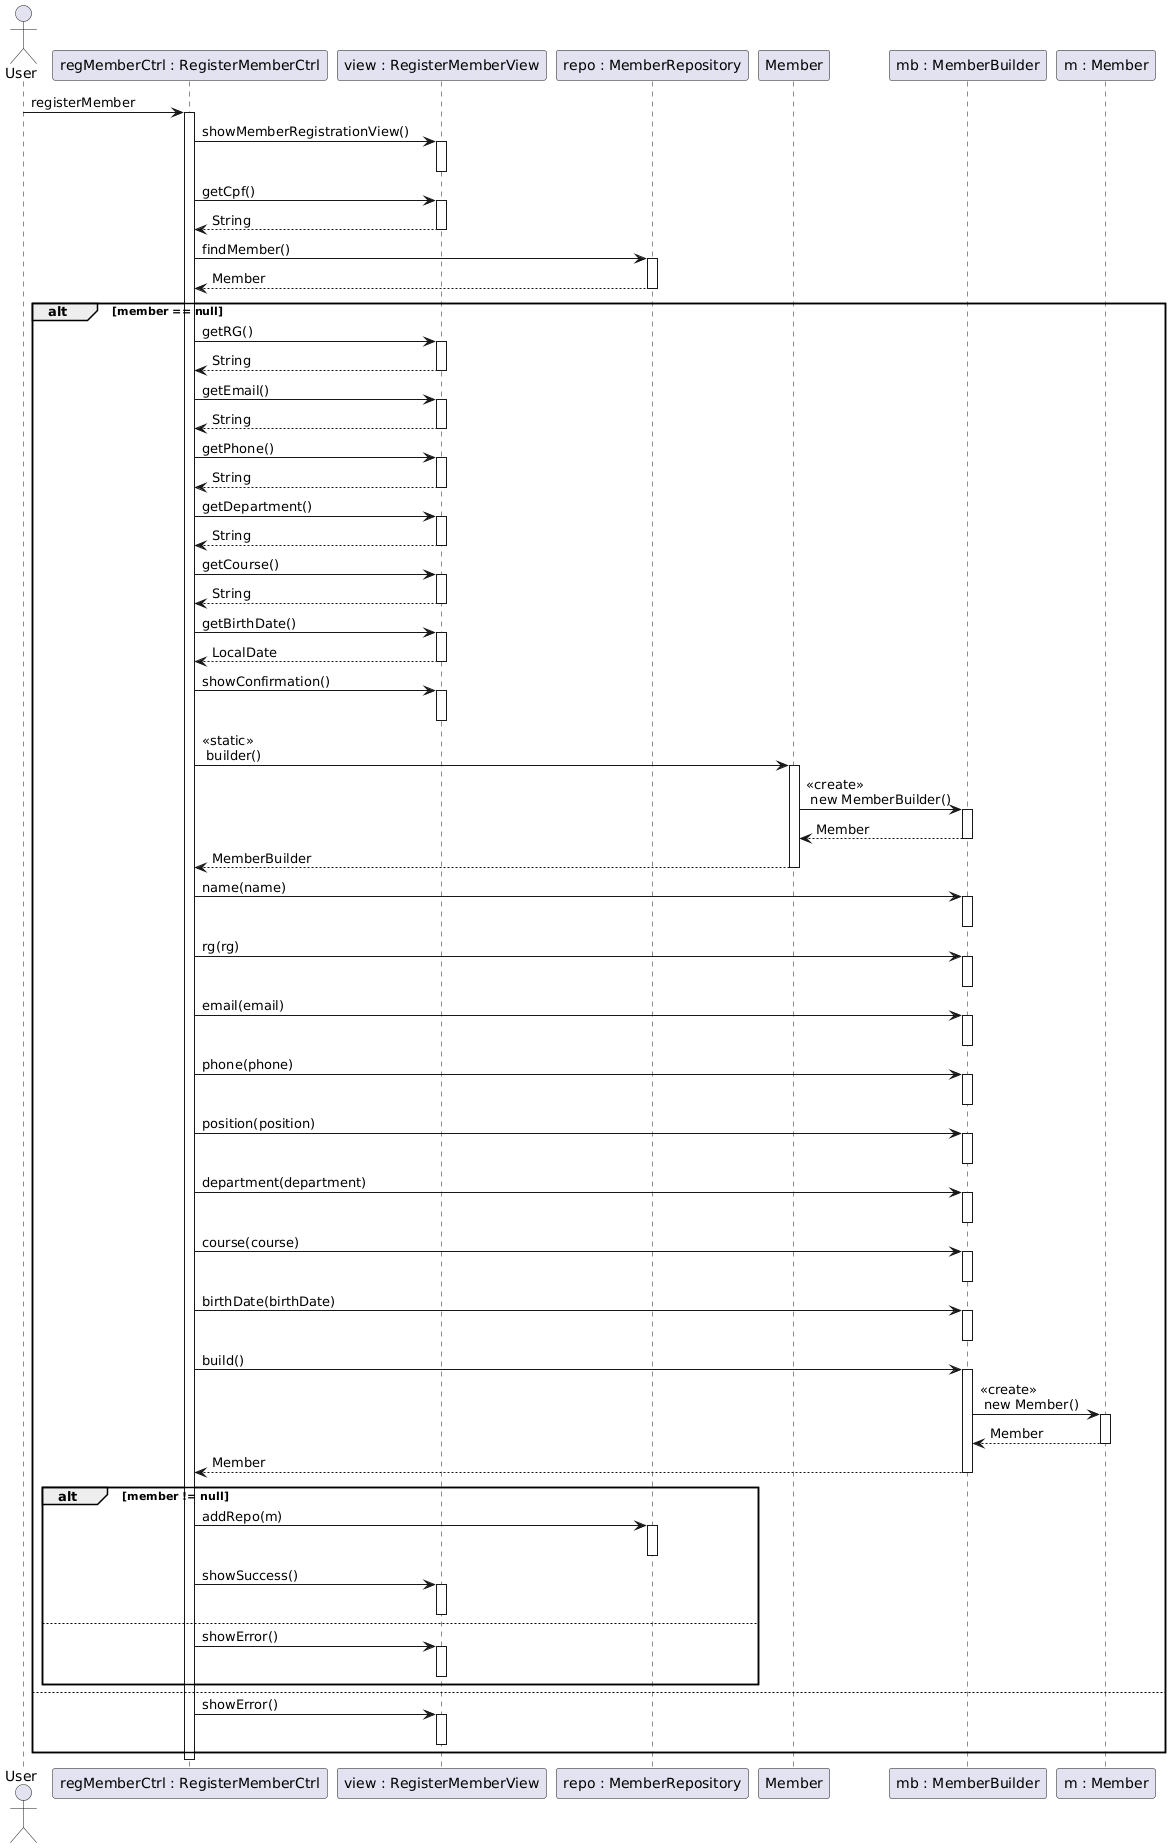

The diagram above was rendered by PlantUML. Its source (embedded in the PNG):
@startuml
actor User
participant "regMemberCtrl : RegisterMemberCtrl" as Ctrl
participant "view : RegisterMemberView" as View
participant "repo : MemberRepository" as Repo
participant "Member" as sMember
participant "mb : MemberBuilder" as Builder
participant "m : Member" as Member

User -> Ctrl: registerMember
activate Ctrl

Ctrl -> View: showMemberRegistrationView()
activate View
deactivate View

Ctrl -> View: getCpf()
activate View
View --> Ctrl: String
deactivate View

Ctrl -> Repo: findMember()
activate Repo
Repo --> Ctrl: Member
deactivate Repo
alt member == null
  Ctrl -> View: getRG()
  activate View
  View --> Ctrl: String
  deactivate View
    Ctrl -> View: getEmail()
  activate View
  View --> Ctrl: String
  deactivate View
    Ctrl -> View: getPhone()
  activate View
  View --> Ctrl: String
  deactivate View
    Ctrl -> View: getDepartment()
  activate View
  View --> Ctrl: String
  deactivate View
  Ctrl -> View: getCourse()
  activate View
  View --> Ctrl: String
  deactivate View
  Ctrl -> View: getBirthDate()
  activate View
  View --> Ctrl: LocalDate
  deactivate View
  Ctrl -> View: showConfirmation()
  activate View
  deactivate View
  
  Ctrl -> sMember: <<static>> \n builder()
  activate sMember 
  sMember -> Builder: <<create>> \n new MemberBuilder()
  activate Builder
  Builder --> sMember: Member
  deactivate Builder
  sMember --> Ctrl: MemberBuilder
  deactivate sMember
  Ctrl -> Builder: name(name)
  activate Builder
  deactivate Builder
  Ctrl -> Builder: rg(rg)
  activate Builder
  deactivate Builder
  Ctrl -> Builder: email(email)
  activate Builder
  deactivate Builder
  Ctrl -> Builder: phone(phone)
  activate Builder
  deactivate Builder
    Ctrl -> Builder: position(position)
  activate Builder
  deactivate Builder
    Ctrl -> Builder: department(department)
  activate Builder
  deactivate Builder
    Ctrl -> Builder: course(course)
  activate Builder
  deactivate Builder
    Ctrl -> Builder: birthDate(birthDate)
  activate Builder
  deactivate Builder
  Ctrl -> Builder: build()
  activate Builder
  Builder -> Member: <<create>> \n new Member()
  activate Member
  Member --> Builder: Member
  deactivate Member
  Builder --> Ctrl: Member
  deactivate Builder
  
  alt member != null
    Ctrl -> Repo: addRepo(m)
    activate Repo
    deactivate Repo
    Ctrl -> View: showSuccess()
    activate View
    deactivate View
  else
    Ctrl -> View: showError()
    activate View
    deactivate View
  end
else
  Ctrl -> View: showError()
  activate View
  deactivate View
end
deactivate Ctrl
@enduml